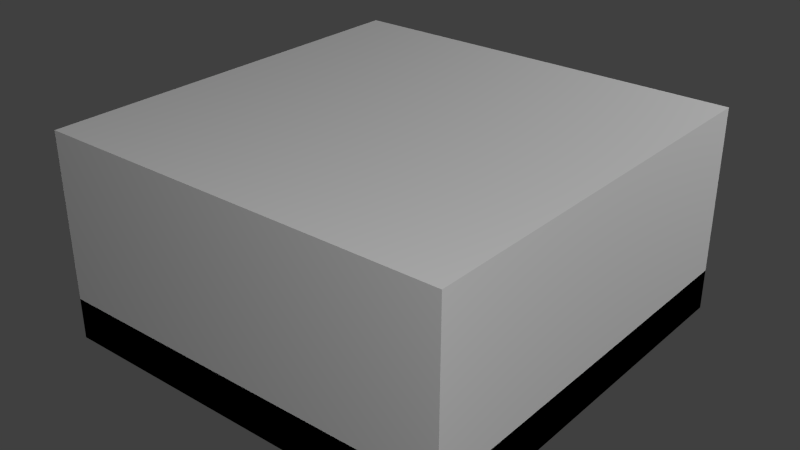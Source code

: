 # Source: TO220.blend  (saved by Blender 2.78.0; exported with 4.5.12 LTS)
import bpy
from mathutils import Matrix  # noqa: F401  (used for matrix-valued properties, if any)

bpy.ops.wm.read_factory_settings(use_empty=True)
scene = bpy.context.scene
scene.name = 'Scene'

# ---- collections
col_collection_1 = bpy.data.collections.new('Collection 1'); scene.collection.children.link(col_collection_1)

# ---- materials (node trees are filled in below, after node groups)
mat_material_002 = bpy.data.materials.new('Material.002')
mat_material_002.alpha_threshold = 0.0
mat_material_002.use_transparent_shadow = False
mat_material_002.roughness = 0.5
mat_material_001 = bpy.data.materials.new('Material.001')
mat_material_001.alpha_threshold = 0.0
mat_material_001.use_transparent_shadow = False
mat_material_001.roughness = 0.5
mat_material_003 = bpy.data.materials.new('Material.003')
mat_material_003.alpha_threshold = 0.0
mat_material_003.use_transparent_shadow = False
mat_material_003.roughness = 0.5
mat_material = bpy.data.materials.new('Material')
mat_material.alpha_threshold = 0.0
mat_material.use_transparent_shadow = False
mat_material.roughness = 0.5
mat_material.line_color = (0.0, 0.0, 0.0, 1.0)

# ---- material node trees

# ---- world
world_world = bpy.data.worlds.new('World'); scene.world = world_world
world_world.color = (0.05088, 0.05088, 0.05088)
world_world.use_sun_shadow = False
world_world.sun_shadow_jitter_overblur = 0.0
world_world.cycles.sampling_method = 'NONE'
world_world.cycles.sample_map_resolution = 256

# ---- lights
light_point_002 = bpy.data.lights.new('Point.002', 'POINT')
light_point_002.transmission_factor = 0.0
light_point_002.energy = 100.0
light_point_002.shadow_buffer_clip_start = 0.5
light_point_002.shadow_soft_size = 0.1
light_point_002.shadow_maximum_resolution = 0.006
light_point_002.use_absolute_resolution = True
light_point_002.cycles.use_multiple_importance_sampling = False
light_point_001 = bpy.data.lights.new('Point.001', 'POINT')
light_point_001.transmission_factor = 0.0
light_point_001.energy = 100.0
light_point_001.shadow_buffer_clip_start = 0.5
light_point_001.shadow_soft_size = 0.1
light_point_001.shadow_maximum_resolution = 0.006
light_point_001.use_absolute_resolution = True
light_point_001.cycles.use_multiple_importance_sampling = False
light_point = bpy.data.lights.new('Point', 'POINT')
light_point.transmission_factor = 0.0
light_point.energy = 100.0
light_point.shadow_buffer_clip_start = 0.5
light_point.shadow_soft_size = 0.1
light_point.shadow_maximum_resolution = 0.006
light_point.use_absolute_resolution = True
light_point.cycles.use_multiple_importance_sampling = False
light_lamp = bpy.data.lights.new('Lamp', 'POINT')
light_lamp.transmission_factor = 0.0
light_lamp.cutoff_distance = 30.0
light_lamp.energy = 100.0
light_lamp.shadow_buffer_clip_start = 1.001
light_lamp.shadow_soft_size = 0.1
light_lamp.shadow_maximum_resolution = 0.006
light_lamp.use_absolute_resolution = True
light_lamp.cycles.use_multiple_importance_sampling = False

# ---- meshes
me_cube_007 = bpy.data.meshes.new('Cube.007')
me_cube_007.from_pydata([(-1.0, -1.0, -1.0), (-1.0, -1.0, 1.0), (-1.0, 0.3596, -1.0), (-1.0, 0.3596, 1.0), (1.0, -1.0, -1.0), (1.0, -1.0, 1.0), (1.0, 0.3596, -1.0), (1.0, 0.3596, 1.0), (-1.0, 2.006, -0.4014), (-1.0, 0.3896, -1.888), (1.0, 0.3896, -1.888), (1.0, 2.006, -0.4014), (-1.0, 2.006, -2.994), (-1.0, 0.3896, -1.888), (1.0, 0.3896, -1.888), (1.0, 2.006, -2.994)], [], [(0, 1, 3, 2), (3, 7, 11, 8), (6, 7, 5, 4), (4, 5, 1, 0), (2, 6, 4, 0), (7, 3, 1, 5), (10, 9, 13, 14), (2, 3, 8, 9), (7, 6, 10, 11), (6, 2, 9, 10), (13, 12, 15, 14), (8, 11, 15, 12), (9, 8, 12, 13), (11, 10, 14, 15)])
_uv = me_cube_007.uv_layers.new(name='UVMap')
_uv.uv.foreach_set('vector', [0.125, 0.875, 0.25, 0.875, 0.25, 1.0, 0.125, 1.0, 0.125, 0.875, 0.25, 0.875, 0.25, 1.0, 0.125, 1.0, 0.125, 0.875, 0.25, 0.875, 0.25, 1.0, 0.125, 1.0, 0.125, 0.875, 0.25, 0.875, 0.25, 1.0, 0.125, 1.0, 0.125, 0.875, 0.25, 0.875, 0.25, 1.0, 0.125, 1.0, 0.125, 0.875, 0.25, 0.875, 0.25, 1.0, 0.125, 1.0, 0.125, 0.875, 0.25, 0.875, 0.25, 1.0, 0.125, 1.0, 0.125, 0.875, 0.25, 0.875, 0.25, 1.0, 0.125, 1.0, 0.125, 0.875, 0.25, 0.875, 0.25, 1.0, 0.125, 1.0, 0.125, 0.875, 0.25, 0.875, 0.25, 1.0, 0.125, 1.0, 0.125, 0.875, 0.25, 0.875, 0.25, 1.0, 0.125, 1.0, 0.125, 0.875, 0.25, 0.875, 0.25, 1.0, 0.125, 1.0, 0.125, 0.875, 0.25, 0.875, 0.25, 1.0, 0.125, 1.0, 0.125, 0.875, 0.25, 0.875, 0.25, 1.0, 0.125, 1.0])
me_cube_007.materials.append(mat_material_002)
me_cube_007.use_remesh_preserve_volume = False
me_cube_007.use_remesh_preserve_attributes = False
me_cube_007.use_mirror_vertex_groups = False
me_cube_007.update()
me_cube_006 = bpy.data.meshes.new('Cube.006')
me_cube_006.from_pydata([(-1.0, -1.0, -1.0), (-1.0, -1.0, 1.0), (-1.0, 0.3596, -1.0), (-1.0, 0.3596, 1.0), (1.0, -1.0, -1.0), (1.0, -1.0, 1.0), (1.0, 0.3596, -1.0), (1.0, 0.3596, 1.0), (-1.0, 2.006, -0.4014), (-1.0, 0.3896, -1.888), (1.0, 0.3896, -1.888), (1.0, 2.006, -0.4014), (-1.0, 2.006, -2.994), (-1.0, 0.3896, -1.888), (1.0, 0.3896, -1.888), (1.0, 2.006, -2.994)], [], [(0, 1, 3, 2), (3, 7, 11, 8), (6, 7, 5, 4), (4, 5, 1, 0), (2, 6, 4, 0), (7, 3, 1, 5), (10, 9, 13, 14), (2, 3, 8, 9), (7, 6, 10, 11), (6, 2, 9, 10), (13, 12, 15, 14), (8, 11, 15, 12), (9, 8, 12, 13), (11, 10, 14, 15)])
_uv = me_cube_006.uv_layers.new(name='UVMap')
_uv.uv.foreach_set('vector', [0.125, 0.875, 0.25, 0.875, 0.25, 1.0, 0.125, 1.0, 0.125, 0.875, 0.25, 0.875, 0.25, 1.0, 0.125, 1.0, 0.125, 0.875, 0.25, 0.875, 0.25, 1.0, 0.125, 1.0, 0.125, 0.875, 0.25, 0.875, 0.25, 1.0, 0.125, 1.0, 0.125, 0.875, 0.25, 0.875, 0.25, 1.0, 0.125, 1.0, 0.125, 0.875, 0.25, 0.875, 0.25, 1.0, 0.125, 1.0, 0.125, 0.875, 0.25, 0.875, 0.25, 1.0, 0.125, 1.0, 0.125, 0.875, 0.25, 0.875, 0.25, 1.0, 0.125, 1.0, 0.125, 0.875, 0.25, 0.875, 0.25, 1.0, 0.125, 1.0, 0.125, 0.875, 0.25, 0.875, 0.25, 1.0, 0.125, 1.0, 0.125, 0.875, 0.25, 0.875, 0.25, 1.0, 0.125, 1.0, 0.125, 0.875, 0.25, 0.875, 0.25, 1.0, 0.125, 1.0, 0.125, 0.875, 0.25, 0.875, 0.25, 1.0, 0.125, 1.0, 0.125, 0.875, 0.25, 0.875, 0.25, 1.0, 0.125, 1.0])
me_cube_006.materials.append(mat_material_002)
me_cube_006.use_remesh_preserve_volume = False
me_cube_006.use_remesh_preserve_attributes = False
me_cube_006.use_mirror_vertex_groups = False
me_cube_006.update()
me_cube_003 = bpy.data.meshes.new('Cube.003')
me_cube_003.from_pydata([(-1.0, -1.0, -1.0), (-1.0, -1.0, 1.0), (-1.0, 0.3596, -1.0), (-1.0, 0.3596, 1.0), (1.0, -1.0, -1.0), (1.0, -1.0, 1.0), (1.0, 0.3596, -1.0), (1.0, 0.3596, 1.0), (-1.0, 2.006, -0.4014), (-1.0, 0.3896, -1.888), (1.0, 0.3896, -1.888), (1.0, 2.006, -0.4014), (-1.0, 2.006, -2.994), (-1.0, 0.3896, -1.888), (1.0, 0.3896, -1.888), (1.0, 2.006, -2.994)], [], [(0, 1, 3, 2), (3, 7, 11, 8), (6, 7, 5, 4), (4, 5, 1, 0), (2, 6, 4, 0), (7, 3, 1, 5), (10, 9, 13, 14), (2, 3, 8, 9), (7, 6, 10, 11), (6, 2, 9, 10), (13, 12, 15, 14), (8, 11, 15, 12), (9, 8, 12, 13), (11, 10, 14, 15)])
_uv = me_cube_003.uv_layers.new(name='UVMap')
_uv.uv.foreach_set('vector', [0.125, 0.875, 0.25, 0.875, 0.25, 1.0, 0.125, 1.0, 0.125, 0.875, 0.25, 0.875, 0.25, 1.0, 0.125, 1.0, 0.125, 0.875, 0.25, 0.875, 0.25, 1.0, 0.125, 1.0, 0.125, 0.875, 0.25, 0.875, 0.25, 1.0, 0.125, 1.0, 0.125, 0.875, 0.25, 0.875, 0.25, 1.0, 0.125, 1.0, 0.125, 0.875, 0.25, 0.875, 0.25, 1.0, 0.125, 1.0, 0.125, 0.875, 0.25, 0.875, 0.25, 1.0, 0.125, 1.0, 0.125, 0.875, 0.25, 0.875, 0.25, 1.0, 0.125, 1.0, 0.125, 0.875, 0.25, 0.875, 0.25, 1.0, 0.125, 1.0, 0.125, 0.875, 0.25, 0.875, 0.25, 1.0, 0.125, 1.0, 0.125, 0.875, 0.25, 0.875, 0.25, 1.0, 0.125, 1.0, 0.125, 0.875, 0.25, 0.875, 0.25, 1.0, 0.125, 1.0, 0.125, 0.875, 0.25, 0.875, 0.25, 1.0, 0.125, 1.0, 0.125, 0.875, 0.25, 0.875, 0.25, 1.0, 0.125, 1.0])
me_cube_003.materials.append(mat_material_002)
me_cube_003.use_remesh_preserve_volume = False
me_cube_003.use_remesh_preserve_attributes = False
me_cube_003.use_mirror_vertex_groups = False
me_cube_003.update()
me_cube_002 = bpy.data.meshes.new('Cube.002')
me_cube_002.from_pydata([(-1.0, -1.0, -1.0), (-1.0, -1.0, 1.0), (-1.0, 1.0, -1.0), (-1.0, 1.0, 1.0), (1.0, -1.0, -1.0), (1.0, -1.0, 1.0), (1.0, 1.0, -1.0), (1.0, 1.0, 1.0), (-1.0, -1.0, -0.9599), (-1.0, -1.0, -0.3515), (1.0, -1.0, -0.3515), (1.0, -1.0, -0.9599), (-1.0, -2.8, -0.9599), (-1.0, -2.8, -0.3515), (1.0, -2.8, -0.3515), (1.0, -2.8, -0.9599), (0.3286, -1.604, -0.3515), (-0.3286, -1.604, -0.3515), (0.3286, -2.196, -0.3515), (-0.3286, -2.196, -0.3515), (0.514, -1.437, -0.3515), (-0.514, -1.437, -0.3515), (0.514, -2.363, -0.3515), (-0.514, -2.363, -0.3515), (0.514, -1.437, 0.517), (-0.514, -1.437, 0.517), (0.514, -2.363, 0.517), (-0.514, -2.363, 0.517), (0.2804, -1.648, 0.9822), (-0.2804, -1.648, 0.9822), (0.2804, -2.152, 0.9822), (-0.2804, -2.152, 0.9822)], [], [(0, 1, 3, 2), (2, 3, 7, 6), (6, 7, 5, 4), (1, 0, 8, 9), (2, 6, 4, 0), (7, 3, 1, 5), (8, 11, 15, 12), (0, 4, 11, 8), (5, 1, 9, 10), (4, 5, 10, 11), (15, 14, 13, 12), (9, 8, 12, 13), (14, 10, 16, 18), (11, 10, 14, 15), (18, 16, 20, 22), (13, 14, 18, 19), (10, 9, 17, 16), (9, 13, 19, 17), (21, 23, 27, 25), (19, 18, 22, 23), (17, 19, 23, 21), (16, 17, 21, 20), (25, 27, 31, 29), (20, 21, 25, 24), (22, 20, 24, 26), (23, 22, 26, 27), (28, 29, 31, 30), (24, 25, 29, 28), (26, 24, 28, 30), (27, 26, 30, 31)])
_uv = me_cube_002.uv_layers.new(name='UVMap')
_uv.uv.foreach_set('vector', [0.1797, 0.6406, 0.1484, 0.7344, 0.25, 0.625, 0.2344, 0.7188, 0.2344, 0.7188, 0.25, 0.625, 0.125, 0.625, 0.1484, 0.6797, 0.1484, 0.6797, 0.125, 0.625, 0.2422, 0.75, 0.125, 0.75, 0.1484, 0.7344, 0.1797, 0.6406, 0.2109, 0.7266, 0.1641, 0.6797, 0.0, 0.0, 0.0, 0.0, 0.0, 0.0, 0.0, 0.0, 0.125, 0.625, 0.25, 0.625, 0.1484, 0.7344, 0.2422, 0.75, 0.0, 0.0, 0.0, 0.0, 0.0, 0.0, 0.0, 0.0, 0.0, 0.0, 0.0, 0.0, 0.0, 0.0, 0.0, 0.0, 0.2422, 0.75, 0.1484, 0.7344, 0.1641, 0.6797, 0.1797, 0.7188, 0.0, 0.0, 0.0, 0.0, 0.0, 0.0, 0.0, 0.0, 0.25, 0.875, 0.2344, 0.9141, 0.1406, 0.9141, 0.125, 0.875, 0.1406, 0.9844, 0.125, 1.0, 0.125, 0.875, 0.1406, 0.9141, 0.2344, 0.9141, 0.2344, 0.9844, 0.2109, 0.9688, 0.2109, 0.9375, 0.25, 1.0, 0.2344, 0.9844, 0.2344, 0.9141, 0.25, 0.875, 0.0, 0.0, 0.0, 0.0, 0.0, 0.0, 0.0, 0.0, 0.1406, 0.9141, 0.2344, 0.9141, 0.2109, 0.9375, 0.1641, 0.9375, 0.2344, 0.9844, 0.1406, 0.9844, 0.1641, 0.9688, 0.2109, 0.9688, 0.1406, 0.9844, 0.1406, 0.9141, 0.1641, 0.9375, 0.1641, 0.9688, 0.0, 0.75, 0.0, 0.625, 0.01562, 0.6406, 0.01562, 0.7344, 0.0, 0.0, 0.0, 0.0, 0.0, 0.0, 0.0, 0.0, 0.0, 0.0, 0.0, 0.0, 0.0, 0.0, 0.0, 0.0, 0.0, 0.0, 0.0, 0.0, 0.0, 0.0, 0.0, 0.0, 0.01562, 0.7344, 0.01562, 0.6406, 0.03125, 0.6562, 0.03125, 0.7188, 0.125, 0.75, 0.0, 0.75, 0.01562, 0.7344, 0.1094, 0.7344, 0.125, 0.625, 0.125, 0.75, 0.1094, 0.7344, 0.1094, 0.6406, 0.0, 0.625, 0.125, 0.625, 0.1094, 0.6406, 0.01562, 0.6406, 0.09375, 0.7188, 0.03125, 0.7188, 0.03125, 0.6562, 0.09375, 0.6562, 0.1094, 0.7344, 0.01562, 0.7344, 0.03125, 0.7188, 0.09375, 0.7188, 0.1094, 0.6406, 0.1094, 0.7344, 0.09375, 0.7188, 0.09375, 0.6562, 0.01562, 0.6406, 0.1094, 0.6406, 0.09375, 0.6562, 0.03125, 0.6562])
me_cube_002.materials.append(mat_material_001)
me_cube_002.use_remesh_preserve_volume = False
me_cube_002.use_remesh_preserve_attributes = False
me_cube_002.use_mirror_vertex_groups = False
me_cube_002.update()
me_cube_001 = bpy.data.meshes.new('Cube.001')
me_cube_001.from_pydata([(-1.0, -1.0, -1.0), (-1.0, -1.0, 1.0), (-1.0, 1.0, -1.0), (-1.0, 1.0, 1.0), (1.0, -1.0, -1.0), (1.0, -1.0, 1.0), (1.0, 1.0, -1.0), (1.0, 1.0, 1.0)], [], [(0, 1, 3, 2), (2, 3, 7, 6), (6, 7, 5, 4), (4, 5, 1, 0), (2, 6, 4, 0), (7, 3, 1, 5)])
_uv = me_cube_001.uv_layers.new(name='UVMap')
_uv.uv.foreach_set('vector', [0.0, 0.8281, 0.0, 0.8594, 0.125, 0.8594, 0.125, 0.8281, 0.0, 0.8281, 0.0, 0.8594, 0.125, 0.8594, 0.125, 0.8281, 0.125, 0.7969, 0.125, 0.8203, 0.0, 0.8203, 0.0, 0.7969, 0.125, 0.8594, 0.125, 0.8906, 0.0, 0.8906, 0.0, 0.8594, 0.125, 0.75, 0.25, 0.75, 0.25, 0.875, 0.125, 0.875, 0.125, 1.0, 9.998e-05, 0.9999, 0.0, 0.8906, 0.125, 0.8906])
me_cube_001.materials.append(mat_material_003)
me_cube_001.use_remesh_preserve_volume = False
me_cube_001.use_remesh_preserve_attributes = False
me_cube_001.use_mirror_vertex_groups = False
me_cube_001.update()
me_cube = bpy.data.meshes.new('Cube')
me_cube.from_pydata([(0.5, 0.5, 0.0), (0.5, -0.5, 0.0), (-0.5, -0.5, 0.0), (-0.5, 0.5, 0.0), (0.5, 0.5, 1.0), (0.5, -0.5, 1.0), (-0.5, -0.5, 1.0), (-0.5, 0.5, 1.0)], [], [(0, 1, 2, 3), (4, 7, 6, 5), (0, 4, 5, 1), (1, 5, 6, 2), (2, 6, 7, 3), (4, 0, 3, 7)])
me_cube.materials.append(mat_material)
me_cube.use_remesh_preserve_volume = False
me_cube.use_remesh_preserve_attributes = False
me_cube.use_mirror_vertex_groups = False
me_cube.update()

# ---- objects
ob_cube_004 = bpy.data.objects.new('Cube.004', me_cube_007)
ob_cube_003 = bpy.data.objects.new('Cube.003', me_cube_006)
ob_cube_002 = bpy.data.objects.new('Cube.002', me_cube_003)
ob_cube_001 = bpy.data.objects.new('Cube.001', me_cube_002)
ob_cube = bpy.data.objects.new('Cube', me_cube_001)
ob_point_002 = bpy.data.objects.new('Point.002', light_point_002)
ob_point_001 = bpy.data.objects.new('Point.001', light_point_001)
ob_point = bpy.data.objects.new('Point', light_point)
ob_minecraft_block = bpy.data.objects.new('Minecraft Block', me_cube)
ob_lamp = bpy.data.objects.new('Lamp', light_lamp)

# ---- transforms, parenting, visibility, modifiers, constraints
ob_cube_004.location = (0.1148, 0.3518, -0.3105)
ob_cube_004.scale = (0.02107, 0.0634, 0.05123)
ob_cube_004.lineart.crease_threshold = 0.0
ob_cube_003.location = (-0.1077, 0.3518, -0.3105)
ob_cube_003.scale = (0.02107, 0.0634, 0.05123)
ob_cube_003.lineart.crease_threshold = 0.0
ob_cube_002.location = (0.003943, 0.3518, -0.3105)
ob_cube_002.scale = (0.02107, 0.0634, 0.05123)
ob_cube_002.lineart.crease_threshold = 0.0
ob_cube_001.location = (0.0, 0.1181, -0.3)
ob_cube_001.scale = (0.202, 0.1923, 0.09728)
ob_cube_001.lineart.crease_threshold = 0.0
ob_cube.location = (0.0, 0.0, -0.45)
ob_cube.scale = (0.5, 0.5, 0.05)
ob_cube.lineart.crease_threshold = 0.0
ob_point_002.location = (1.868, 1.874, 1.556)
ob_point_002.lineart.crease_threshold = 0.0
ob_point_001.location = (-1.875, 1.884, -0.7251)
ob_point_001.lineart.crease_threshold = 0.0
ob_point.location = (1.868, -1.876, 1.556)
ob_point.lineart.crease_threshold = 0.0
ob_minecraft_block.location = (0.0, 0.0, -0.5)
ob_minecraft_block.scale = (1.0, 1.0, 0.5)
ob_minecraft_block.lock_location = (True, True, True)
ob_minecraft_block.lock_rotation = (True, True, True)
ob_minecraft_block.lock_rotations_4d = False
ob_minecraft_block.lock_scale = (True, True, True)
ob_minecraft_block.empty_display_type = 'ARROWS'
ob_minecraft_block.display_type = 'WIRE'
ob_minecraft_block.show_all_edges = True
ob_minecraft_block.lineart.crease_threshold = 0.0
ob_lamp.location = (4.076, 1.005, 5.904)
ob_lamp.rotation_euler = (0.6503, 0.05522, 1.866)
ob_lamp.lock_rotations_4d = False
ob_lamp.empty_display_type = 'ARROWS'
ob_lamp.color = (0.0, 0.0, 0.0, 0.0)
ob_lamp.hide_viewport = True
ob_lamp.lineart.crease_threshold = 0.0

# ---- collection membership
col_collection_1.objects.link(ob_cube_004)
col_collection_1.objects.link(ob_cube_003)
col_collection_1.objects.link(ob_cube_002)
col_collection_1.objects.link(ob_cube_001)
col_collection_1.objects.link(ob_cube)
col_collection_1.objects.link(ob_point_002)
col_collection_1.objects.link(ob_point_001)
col_collection_1.objects.link(ob_point)
col_collection_1.objects.link(ob_minecraft_block)
col_collection_1.objects.link(ob_lamp)

# ---- scene / render settings (as saved in the file)
scene.frame_start = 1; scene.frame_end = 250; scene.frame_set(1)
scene.render.engine = 'BLENDER_EEVEE_NEXT'
scene.render.image_settings.color_mode = 'RGB'
scene.render.image_settings.compression = 90
scene.render.resolution_percentage = 50
scene.render.dither_intensity = 0.0
scene.render.bake_margin = 2
scene.cycles.use_denoising = False
scene.cycles.samples = 10
scene.cycles.sampling_pattern = 'TABULATED_SOBOL'
scene.cycles.light_sampling_threshold = 0.0
scene.cycles.use_adaptive_sampling = False
scene.cycles.use_light_tree = False
scene.cycles.blur_glossy = 0.0
scene.cycles.volume_bounces = 1
scene.cycles.pixel_filter_type = 'GAUSSIAN'
scene.cycles.sample_clamp_indirect = 0.0
scene.view_settings.view_transform = 'Standard'
bpy.context.view_layer.update()

# ---- added for rendering (the .blend has no active camera): camera
cam_auto = bpy.data.cameras.new('AutoCamera')
cam_auto.lens = 50.0
cam_auto.sensor_width = 36.0
cam_auto.clip_end = 1000.0
ob_auto_camera = bpy.data.objects.new('AutoCamera', cam_auto)
scene.collection.objects.link(ob_auto_camera)
ob_auto_camera.location = (1.38784, -1.66541, 0.86027)
ob_auto_camera.rotation_euler = (1.09748, -7.21219e-08, 0.694738)
scene.camera = ob_auto_camera
bpy.context.view_layer.update()
